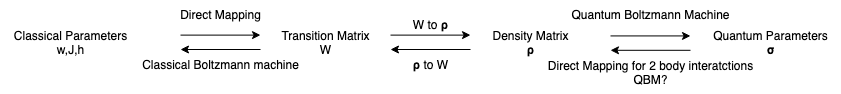

The diagram above was exported from draw.io. Its source (the exported page's mxGraphModel, read from the mxfile embedded in the PNG):
<mxGraphModel dx="1737" dy="585" grid="1" gridSize="10" guides="1" tooltips="1" connect="1" arrows="1" fold="1" page="1" pageScale="1" pageWidth="300" pageHeight="100" math="0" shadow="0">
  <root>
    <mxCell id="0" />
    <mxCell id="1" parent="0" />
    <mxCell id="GDVR-dWXfWj-IKHcTqQA-1" value="&lt;div&gt;Classical Parameters&lt;/div&gt;&lt;div&gt;w,J,h&lt;br&gt;&lt;/div&gt;" style="text;html=1;align=center;verticalAlign=middle;resizable=0;points=[];autosize=1;strokeColor=none;fillColor=none;" parent="1" vertex="1">
      <mxGeometry x="-440" y="23" width="140" height="40" as="geometry" />
    </mxCell>
    <mxCell id="GDVR-dWXfWj-IKHcTqQA-2" value="&lt;div&gt;Quantum Parameters&lt;/div&gt;&lt;div&gt;&lt;b&gt;σ&lt;/b&gt;&lt;/div&gt;" style="text;html=1;align=center;verticalAlign=middle;resizable=0;points=[];autosize=1;strokeColor=none;fillColor=none;" parent="1" vertex="1">
      <mxGeometry x="260" y="23" width="140" height="40" as="geometry" />
    </mxCell>
    <mxCell id="GDVR-dWXfWj-IKHcTqQA-3" value="" style="endArrow=classic;html=1;rounded=0;" parent="1" edge="1">
      <mxGeometry width="50" height="50" relative="1" as="geometry">
        <mxPoint x="-260" y="34.62" as="sourcePoint" />
        <mxPoint x="-180" y="34.62" as="targetPoint" />
      </mxGeometry>
    </mxCell>
    <mxCell id="GDVR-dWXfWj-IKHcTqQA-5" value="&lt;div&gt;Transition Matrix&lt;/div&gt;&lt;div&gt;W&lt;br&gt;&lt;/div&gt;" style="text;html=1;align=center;verticalAlign=middle;resizable=0;points=[];autosize=1;strokeColor=none;fillColor=none;" parent="1" vertex="1">
      <mxGeometry x="-170" y="23" width="110" height="40" as="geometry" />
    </mxCell>
    <mxCell id="GDVR-dWXfWj-IKHcTqQA-7" value="" style="endArrow=classic;html=1;rounded=0;" parent="1" edge="1">
      <mxGeometry width="50" height="50" relative="1" as="geometry">
        <mxPoint x="-180" y="49" as="sourcePoint" />
        <mxPoint x="-260" y="49" as="targetPoint" />
      </mxGeometry>
    </mxCell>
    <mxCell id="GDVR-dWXfWj-IKHcTqQA-8" value="Classical Boltzmann machine" style="text;html=1;align=center;verticalAlign=middle;resizable=0;points=[];autosize=1;strokeColor=none;fillColor=none;" parent="1" vertex="1">
      <mxGeometry x="-310" y="50" width="180" height="30" as="geometry" />
    </mxCell>
    <mxCell id="GDVR-dWXfWj-IKHcTqQA-9" value="&lt;div&gt;Density Matrix &lt;br&gt;&lt;/div&gt;&lt;b&gt;ρ&lt;/b&gt;" style="text;html=1;align=center;verticalAlign=middle;resizable=0;points=[];autosize=1;strokeColor=none;fillColor=none;" parent="1" vertex="1">
      <mxGeometry x="40" y="23" width="100" height="40" as="geometry" />
    </mxCell>
    <mxCell id="GDVR-dWXfWj-IKHcTqQA-10" value="Quantum Boltzmann Machine" style="text;html=1;align=center;verticalAlign=middle;resizable=0;points=[];autosize=1;strokeColor=none;fillColor=none;" parent="1" vertex="1">
      <mxGeometry x="120" width="180" height="30" as="geometry" />
    </mxCell>
    <mxCell id="GDVR-dWXfWj-IKHcTqQA-11" value="" style="endArrow=classic;html=1;rounded=0;" parent="1" edge="1">
      <mxGeometry width="50" height="50" relative="1" as="geometry">
        <mxPoint x="-50" y="34.620000000000005" as="sourcePoint" />
        <mxPoint x="30" y="34.620000000000005" as="targetPoint" />
      </mxGeometry>
    </mxCell>
    <mxCell id="GDVR-dWXfWj-IKHcTqQA-12" value="" style="endArrow=classic;html=1;rounded=0;" parent="1" edge="1">
      <mxGeometry width="50" height="50" relative="1" as="geometry">
        <mxPoint x="30" y="49" as="sourcePoint" />
        <mxPoint x="-50" y="49" as="targetPoint" />
      </mxGeometry>
    </mxCell>
    <mxCell id="GDVR-dWXfWj-IKHcTqQA-14" value="" style="endArrow=classic;html=1;rounded=0;" parent="1" edge="1">
      <mxGeometry width="50" height="50" relative="1" as="geometry">
        <mxPoint x="170" y="35.43000000000001" as="sourcePoint" />
        <mxPoint x="250" y="35.43000000000001" as="targetPoint" />
      </mxGeometry>
    </mxCell>
    <mxCell id="GDVR-dWXfWj-IKHcTqQA-15" value="" style="endArrow=classic;html=1;rounded=0;" parent="1" edge="1">
      <mxGeometry width="50" height="50" relative="1" as="geometry">
        <mxPoint x="250" y="49.81" as="sourcePoint" />
        <mxPoint x="170" y="49.81" as="targetPoint" />
      </mxGeometry>
    </mxCell>
    <mxCell id="GDVR-dWXfWj-IKHcTqQA-16" value="&lt;div&gt;Direct Mapping&lt;/div&gt;" style="text;html=1;align=center;verticalAlign=middle;resizable=0;points=[];autosize=1;strokeColor=none;fillColor=none;" parent="1" vertex="1">
      <mxGeometry x="-270" width="100" height="30" as="geometry" />
    </mxCell>
    <mxCell id="GDVR-dWXfWj-IKHcTqQA-17" value="W to &lt;b&gt;ρ&lt;/b&gt;" style="text;html=1;align=center;verticalAlign=middle;resizable=0;points=[];autosize=1;strokeColor=none;fillColor=none;" parent="1" vertex="1">
      <mxGeometry x="-40" y="10" width="60" height="30" as="geometry" />
    </mxCell>
    <mxCell id="GDVR-dWXfWj-IKHcTqQA-19" value="&lt;b&gt;ρ&lt;/b&gt; to W" style="text;html=1;align=center;verticalAlign=middle;resizable=0;points=[];autosize=1;strokeColor=none;fillColor=none;" parent="1" vertex="1">
      <mxGeometry x="-40" y="50" width="60" height="30" as="geometry" />
    </mxCell>
    <mxCell id="GDVR-dWXfWj-IKHcTqQA-20" value="Direct Mapping for 2 body interatctions&lt;br&gt;QBM?" style="text;html=1;align=center;verticalAlign=middle;resizable=0;points=[];autosize=1;strokeColor=none;fillColor=none;" parent="1" vertex="1">
      <mxGeometry x="95" y="53" width="230" height="40" as="geometry" />
    </mxCell>
  </root>
</mxGraphModel>